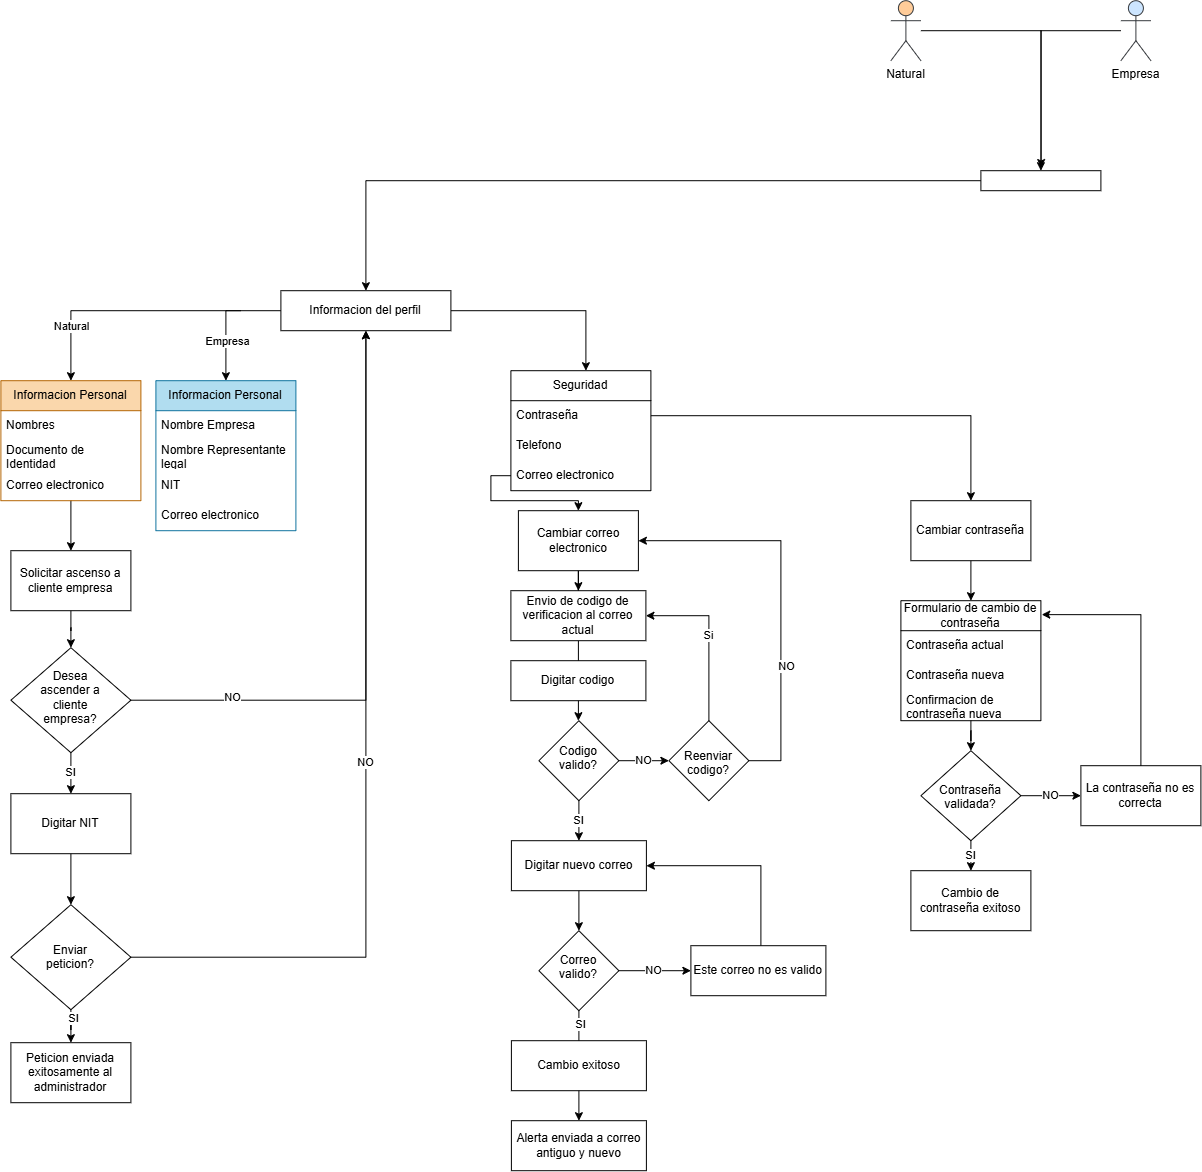

The diagram above was exported from draw.io. Its source (the exported page's mxGraphModel, read from the mxfile embedded in the PNG):
<mxGraphModel dx="2957" dy="2274" grid="0" gridSize="10" guides="1" tooltips="1" connect="1" arrows="1" fold="1" page="1" pageScale="1" pageWidth="827" pageHeight="1169" math="0" shadow="0">
  <root>
    <mxCell id="0" />
    <mxCell id="1" parent="0" />
    <mxCell id="2" edge="1" parent="1" source="7" style="edgeStyle=orthogonalEdgeStyle;rounded=0;orthogonalLoop=1;jettySize=auto;html=1;entryX=0.5;entryY=0;entryDx=0;entryDy=0;exitX=0;exitY=0.5;exitDx=0;exitDy=0;" target="12">
      <mxGeometry relative="1" as="geometry">
        <mxPoint x="3253" y="323" as="sourcePoint" />
      </mxGeometry>
    </mxCell>
    <mxCell id="3" connectable="0" parent="2" style="edgeLabel;html=1;align=center;verticalAlign=middle;resizable=0;points=[];" value="Natural" vertex="1">
      <mxGeometry relative="1" x="0.6048" y="-1" as="geometry">
        <mxPoint as="offset" />
      </mxGeometry>
    </mxCell>
    <mxCell id="4" edge="1" parent="1" style="edgeStyle=orthogonalEdgeStyle;rounded=0;orthogonalLoop=1;jettySize=auto;html=1;entryX=0.5;entryY=0;entryDx=0;entryDy=0;" target="16">
      <mxGeometry relative="1" as="geometry">
        <Array as="points">
          <mxPoint x="3238" y="323" />
        </Array>
        <mxPoint x="3253" y="323" as="sourcePoint" />
      </mxGeometry>
    </mxCell>
    <mxCell id="5" connectable="0" parent="4" style="edgeLabel;html=1;align=center;verticalAlign=middle;resizable=0;points=[];" value="Empresa" vertex="1">
      <mxGeometry relative="1" x="0.0585" as="geometry">
        <mxPoint as="offset" />
      </mxGeometry>
    </mxCell>
    <mxCell id="6" edge="1" parent="1" source="7" style="edgeStyle=orthogonalEdgeStyle;rounded=0;orthogonalLoop=1;jettySize=auto;html=1;entryX=0.5;entryY=0;entryDx=0;entryDy=0;">
      <mxGeometry relative="1" as="geometry">
        <mxPoint x="3598" y="383" as="targetPoint" />
      </mxGeometry>
    </mxCell>
    <mxCell id="7" parent="1" style="rounded=0;whiteSpace=wrap;html=1;" value="Informacion del perfil" vertex="1">
      <mxGeometry height="40" width="170" x="3293" y="303" as="geometry" />
    </mxCell>
    <mxCell id="8" parent="1" style="shape=umlActor;verticalLabelPosition=bottom;verticalAlign=top;html=1;outlineConnect=0;fillColor=#ffcc99;strokeColor=#36393d;" value="Natural" vertex="1">
      <mxGeometry height="60" width="30" x="3903" y="13" as="geometry" />
    </mxCell>
    <mxCell id="9" edge="1" parent="1" source="10" style="edgeStyle=orthogonalEdgeStyle;rounded=0;orthogonalLoop=1;jettySize=auto;html=1;entryX=0.5;entryY=0;entryDx=0;entryDy=0;" target="63">
      <mxGeometry relative="1" as="geometry" />
    </mxCell>
    <mxCell id="10" parent="1" style="shape=umlActor;verticalLabelPosition=bottom;verticalAlign=top;html=1;outlineConnect=0;fillColor=#cce5ff;strokeColor=#36393d;" value="Empresa" vertex="1">
      <mxGeometry height="60" width="30" x="4133" y="13" as="geometry" />
    </mxCell>
    <mxCell id="11" edge="1" parent="1" source="12" style="edgeStyle=orthogonalEdgeStyle;rounded=0;orthogonalLoop=1;jettySize=auto;html=1;" target="66" value="">
      <mxGeometry relative="1" as="geometry" />
    </mxCell>
    <mxCell id="12" parent="1" style="swimlane;fontStyle=0;childLayout=stackLayout;horizontal=1;startSize=30;horizontalStack=0;resizeParent=1;resizeParentMax=0;resizeLast=0;collapsible=1;marginBottom=0;whiteSpace=wrap;html=1;fillColor=#fad7ac;strokeColor=#b46504;" value="Informacion Personal" vertex="1">
      <mxGeometry height="120" width="140" x="3013" y="393" as="geometry" />
    </mxCell>
    <mxCell id="13" parent="12" style="text;align=left;verticalAlign=middle;spacingLeft=4;spacingRight=4;overflow=hidden;points=[[0,0.5],[1,0.5]];portConstraint=eastwest;rotatable=0;whiteSpace=wrap;html=1;" value="Nombres" vertex="1">
      <mxGeometry height="30" width="140" y="30" as="geometry" />
    </mxCell>
    <mxCell id="14" parent="12" style="text;align=left;verticalAlign=middle;spacingLeft=4;spacingRight=4;overflow=hidden;points=[[0,0.5],[1,0.5]];portConstraint=eastwest;rotatable=0;whiteSpace=wrap;html=1;" value="Documento de Identidad" vertex="1">
      <mxGeometry height="30" width="140" y="60" as="geometry" />
    </mxCell>
    <mxCell id="15" parent="12" style="text;strokeColor=none;fillColor=none;align=left;verticalAlign=middle;spacingLeft=4;spacingRight=4;overflow=hidden;points=[[0,0.5],[1,0.5]];portConstraint=eastwest;rotatable=0;whiteSpace=wrap;html=1;" value="Correo electronico" vertex="1">
      <mxGeometry height="30" width="140" y="90" as="geometry" />
    </mxCell>
    <mxCell id="16" parent="1" style="swimlane;fontStyle=0;childLayout=stackLayout;horizontal=1;startSize=30;horizontalStack=0;resizeParent=1;resizeParentMax=0;resizeLast=0;collapsible=1;marginBottom=0;whiteSpace=wrap;html=1;fillColor=#b1ddf0;strokeColor=#10739e;" value="Informacion Personal" vertex="1">
      <mxGeometry height="150" width="140" x="3168" y="393" as="geometry" />
    </mxCell>
    <mxCell id="17" parent="16" style="text;align=left;verticalAlign=middle;spacingLeft=4;spacingRight=4;overflow=hidden;points=[[0,0.5],[1,0.5]];portConstraint=eastwest;rotatable=0;whiteSpace=wrap;html=1;" value="Nombre Empresa" vertex="1">
      <mxGeometry height="30" width="140" y="30" as="geometry" />
    </mxCell>
    <mxCell id="18" parent="16" style="text;align=left;verticalAlign=middle;spacingLeft=4;spacingRight=4;overflow=hidden;points=[[0,0.5],[1,0.5]];portConstraint=eastwest;rotatable=0;whiteSpace=wrap;html=1;" value="Nombre Representante legal" vertex="1">
      <mxGeometry height="30" width="140" y="60" as="geometry" />
    </mxCell>
    <mxCell id="19" parent="16" style="text;align=left;verticalAlign=middle;spacingLeft=4;spacingRight=4;overflow=hidden;points=[[0,0.5],[1,0.5]];portConstraint=eastwest;rotatable=0;whiteSpace=wrap;html=1;" value="NIT" vertex="1">
      <mxGeometry height="30" width="140" y="90" as="geometry" />
    </mxCell>
    <mxCell id="20" parent="16" style="text;strokeColor=none;fillColor=none;align=left;verticalAlign=middle;spacingLeft=4;spacingRight=4;overflow=hidden;points=[[0,0.5],[1,0.5]];portConstraint=eastwest;rotatable=0;whiteSpace=wrap;html=1;" value="Correo electronico" vertex="1">
      <mxGeometry height="30" width="140" y="120" as="geometry" />
    </mxCell>
    <mxCell id="21" parent="1" style="swimlane;fontStyle=0;childLayout=stackLayout;horizontal=1;startSize=30;horizontalStack=0;resizeParent=1;resizeParentMax=0;resizeLast=0;collapsible=1;marginBottom=0;whiteSpace=wrap;html=1;" value="Seguridad" vertex="1">
      <mxGeometry height="120" width="140" x="3523" y="383" as="geometry" />
    </mxCell>
    <mxCell id="22" parent="21" style="text;strokeColor=none;fillColor=none;align=left;verticalAlign=middle;spacingLeft=4;spacingRight=4;overflow=hidden;points=[[0,0.5],[1,0.5]];portConstraint=eastwest;rotatable=0;whiteSpace=wrap;html=1;" value="Contraseña" vertex="1">
      <mxGeometry height="30" width="140" y="30" as="geometry" />
    </mxCell>
    <mxCell id="23" parent="21" style="text;strokeColor=none;fillColor=none;align=left;verticalAlign=middle;spacingLeft=4;spacingRight=4;overflow=hidden;points=[[0,0.5],[1,0.5]];portConstraint=eastwest;rotatable=0;whiteSpace=wrap;html=1;" value="Telefono" vertex="1">
      <mxGeometry height="30" width="140" y="60" as="geometry" />
    </mxCell>
    <mxCell id="24" parent="21" style="text;strokeColor=none;fillColor=none;align=left;verticalAlign=middle;spacingLeft=4;spacingRight=4;overflow=hidden;points=[[0,0.5],[1,0.5]];portConstraint=eastwest;rotatable=0;whiteSpace=wrap;html=1;" value="Correo electronico" vertex="1">
      <mxGeometry height="30" width="140" y="90" as="geometry" />
    </mxCell>
    <mxCell id="25" edge="1" parent="1" source="28" style="edgeStyle=orthogonalEdgeStyle;rounded=0;orthogonalLoop=1;jettySize=auto;html=1;exitX=0.5;exitY=1;exitDx=0;exitDy=0;" target="27" value="">
      <mxGeometry relative="1" as="geometry">
        <mxPoint x="3590.5" y="603" as="sourcePoint" />
      </mxGeometry>
    </mxCell>
    <mxCell id="26" edge="1" parent="1" source="27" style="edgeStyle=orthogonalEdgeStyle;rounded=0;orthogonalLoop=1;jettySize=auto;html=1;" value="">
      <mxGeometry relative="1" as="geometry">
        <mxPoint x="3590.5" y="733.0000000000002" as="targetPoint" />
      </mxGeometry>
    </mxCell>
    <mxCell id="27" parent="1" style="rounded=0;whiteSpace=wrap;html=1;" value="Envio de codigo de verificacion al correo actual" vertex="1">
      <mxGeometry height="50" width="135" x="3523" y="603" as="geometry" />
    </mxCell>
    <mxCell id="28" parent="1" style="rounded=0;whiteSpace=wrap;html=1;" value="&lt;div&gt;&lt;span style=&quot;background-color: transparent; color: light-dark(rgb(0, 0, 0), rgb(255, 255, 255));&quot;&gt;Cambiar correo electronico&lt;/span&gt;&lt;/div&gt;" vertex="1">
      <mxGeometry height="60" width="120" x="3530.5" y="523" as="geometry" />
    </mxCell>
    <mxCell id="29" edge="1" parent="1" source="31" style="edgeStyle=orthogonalEdgeStyle;rounded=0;orthogonalLoop=1;jettySize=auto;html=1;" target="33" value="SI">
      <mxGeometry relative="1" as="geometry" />
    </mxCell>
    <mxCell id="30" edge="1" parent="1" source="31" style="edgeStyle=orthogonalEdgeStyle;rounded=0;orthogonalLoop=1;jettySize=auto;html=1;" value="NO">
      <mxGeometry relative="1" as="geometry">
        <mxPoint x="3681" y="772.9999999999998" as="targetPoint" />
      </mxGeometry>
    </mxCell>
    <mxCell id="31" parent="1" style="rhombus;whiteSpace=wrap;html=1;shapeInside=1;" value="Codigo valido?" vertex="1">
      <mxGeometry height="80" width="80" x="3551" y="733" as="geometry" />
    </mxCell>
    <mxCell id="32" edge="1" parent="1" source="33" style="edgeStyle=orthogonalEdgeStyle;rounded=0;orthogonalLoop=1;jettySize=auto;html=1;" target="42" value="">
      <mxGeometry relative="1" as="geometry" />
    </mxCell>
    <mxCell id="33" parent="1" style="rounded=0;whiteSpace=wrap;html=1;" value="Digitar nuevo correo" vertex="1">
      <mxGeometry height="50" width="135" x="3523.5" y="853" as="geometry" />
    </mxCell>
    <mxCell id="34" edge="1" parent="1" source="37" style="edgeStyle=orthogonalEdgeStyle;rounded=0;orthogonalLoop=1;jettySize=auto;html=1;entryX=1;entryY=0.5;entryDx=0;entryDy=0;" target="27" value="Si">
      <mxGeometry relative="1" as="geometry">
        <Array as="points">
          <mxPoint x="3721" y="628.03" />
        </Array>
      </mxGeometry>
    </mxCell>
    <mxCell id="35" edge="1" parent="1" source="37" style="edgeStyle=orthogonalEdgeStyle;rounded=0;orthogonalLoop=1;jettySize=auto;html=1;entryX=1;entryY=0.5;entryDx=0;entryDy=0;" target="28">
      <mxGeometry relative="1" as="geometry">
        <Array as="points">
          <mxPoint x="3793" y="773" />
          <mxPoint x="3793" y="553" />
        </Array>
      </mxGeometry>
    </mxCell>
    <mxCell id="36" connectable="0" parent="35" style="edgeLabel;html=1;align=center;verticalAlign=middle;resizable=0;points=[];" value="NO" vertex="1">
      <mxGeometry relative="1" x="-0.3502" y="-4" as="geometry">
        <mxPoint as="offset" />
      </mxGeometry>
    </mxCell>
    <mxCell id="37" parent="1" style="rhombus;whiteSpace=wrap;html=1;shapeInside=1;" value="Reenviar codigo?" vertex="1">
      <mxGeometry height="80" width="80" x="3681" y="733" as="geometry" />
    </mxCell>
    <mxCell id="38" parent="1" style="rounded=0;whiteSpace=wrap;html=1;" value="Digitar codigo" vertex="1">
      <mxGeometry height="40" width="135" x="3523" y="673" as="geometry" />
    </mxCell>
    <mxCell id="39" edge="1" parent="1" source="42" style="edgeStyle=orthogonalEdgeStyle;rounded=0;orthogonalLoop=1;jettySize=auto;html=1;" target="44" value="">
      <mxGeometry relative="1" as="geometry" />
    </mxCell>
    <mxCell id="40" connectable="0" parent="39" style="edgeLabel;html=1;align=center;verticalAlign=middle;resizable=0;points=[];" value="SI" vertex="1">
      <mxGeometry relative="1" x="-0.7544" as="geometry">
        <mxPoint as="offset" />
      </mxGeometry>
    </mxCell>
    <mxCell id="41" edge="1" parent="1" source="42" style="edgeStyle=orthogonalEdgeStyle;rounded=0;orthogonalLoop=1;jettySize=auto;html=1;" target="46" value="NO">
      <mxGeometry relative="1" as="geometry" />
    </mxCell>
    <mxCell id="42" parent="1" style="rhombus;whiteSpace=wrap;html=1;shapeInside=1;" value="Correo valido?" vertex="1">
      <mxGeometry height="80" width="80" x="3551" y="943" as="geometry" />
    </mxCell>
    <mxCell id="43" parent="1" style="rounded=0;whiteSpace=wrap;html=1;" value="Cambio exitoso" vertex="1">
      <mxGeometry height="50" width="135" x="3523.5" y="1053" as="geometry" />
    </mxCell>
    <mxCell id="44" parent="1" style="rounded=0;whiteSpace=wrap;html=1;" value="Alerta enviada a correo antiguo y nuevo" vertex="1">
      <mxGeometry height="50" width="135" x="3523.5" y="1133" as="geometry" />
    </mxCell>
    <mxCell id="45" edge="1" parent="1" source="46" style="edgeStyle=orthogonalEdgeStyle;rounded=0;orthogonalLoop=1;jettySize=auto;html=1;entryX=1;entryY=0.5;entryDx=0;entryDy=0;" target="33">
      <mxGeometry relative="1" as="geometry">
        <Array as="points">
          <mxPoint x="3773" y="878.03" />
        </Array>
      </mxGeometry>
    </mxCell>
    <mxCell id="46" parent="1" style="rounded=0;whiteSpace=wrap;html=1;" value="Este correo no es valido" vertex="1">
      <mxGeometry height="50" width="135" x="3703" y="958" as="geometry" />
    </mxCell>
    <mxCell id="47" edge="1" parent="1" source="24" style="edgeStyle=orthogonalEdgeStyle;rounded=0;orthogonalLoop=1;jettySize=auto;html=1;entryX=0.5;entryY=0;entryDx=0;entryDy=0;" target="28">
      <mxGeometry relative="1" as="geometry">
        <Array as="points">
          <mxPoint x="3503" y="488" />
          <mxPoint x="3503" y="513" />
          <mxPoint x="3590.52" y="513" />
        </Array>
      </mxGeometry>
    </mxCell>
    <mxCell id="48" edge="1" parent="1" source="49" style="edgeStyle=orthogonalEdgeStyle;rounded=0;orthogonalLoop=1;jettySize=auto;html=1;entryX=0.5;entryY=0;entryDx=0;entryDy=0;" target="52">
      <mxGeometry relative="1" as="geometry" />
    </mxCell>
    <mxCell id="49" parent="1" style="rounded=0;whiteSpace=wrap;html=1;" value="&lt;div&gt;&lt;span style=&quot;background-color: transparent; color: light-dark(rgb(0, 0, 0), rgb(255, 255, 255));&quot;&gt;Cambiar contraseña&lt;/span&gt;&lt;/div&gt;" vertex="1">
      <mxGeometry height="60" width="120" x="3923" y="513" as="geometry" />
    </mxCell>
    <mxCell id="50" edge="1" parent="1" source="22" style="edgeStyle=orthogonalEdgeStyle;rounded=0;orthogonalLoop=1;jettySize=auto;html=1;entryX=0.5;entryY=0;entryDx=0;entryDy=0;" target="49">
      <mxGeometry relative="1" as="geometry" />
    </mxCell>
    <mxCell id="51" edge="1" parent="1" source="52" style="edgeStyle=orthogonalEdgeStyle;rounded=0;orthogonalLoop=1;jettySize=auto;html=1;entryX=0.5;entryY=0;entryDx=0;entryDy=0;" target="58">
      <mxGeometry relative="1" as="geometry" />
    </mxCell>
    <mxCell id="52" parent="1" style="swimlane;fontStyle=0;childLayout=stackLayout;horizontal=1;startSize=30;horizontalStack=0;resizeParent=1;resizeParentMax=0;resizeLast=0;collapsible=1;marginBottom=0;whiteSpace=wrap;html=1;" value="Formulario de cambio de contraseña" vertex="1">
      <mxGeometry height="120" width="140" x="3913" y="613" as="geometry" />
    </mxCell>
    <mxCell id="53" parent="52" style="text;strokeColor=none;fillColor=none;align=left;verticalAlign=middle;spacingLeft=4;spacingRight=4;overflow=hidden;points=[[0,0.5],[1,0.5]];portConstraint=eastwest;rotatable=0;whiteSpace=wrap;html=1;" value="Contraseña actual" vertex="1">
      <mxGeometry height="30" width="140" y="30" as="geometry" />
    </mxCell>
    <mxCell id="54" parent="52" style="text;strokeColor=none;fillColor=none;align=left;verticalAlign=middle;spacingLeft=4;spacingRight=4;overflow=hidden;points=[[0,0.5],[1,0.5]];portConstraint=eastwest;rotatable=0;whiteSpace=wrap;html=1;" value="Contraseña nueva" vertex="1">
      <mxGeometry height="30" width="140" y="60" as="geometry" />
    </mxCell>
    <mxCell id="55" parent="52" style="text;strokeColor=none;fillColor=none;align=left;verticalAlign=middle;spacingLeft=4;spacingRight=4;overflow=hidden;points=[[0,0.5],[1,0.5]];portConstraint=eastwest;rotatable=0;whiteSpace=wrap;html=1;" value="Confirmacion de contraseña nueva" vertex="1">
      <mxGeometry height="30" width="140" y="90" as="geometry" />
    </mxCell>
    <mxCell id="56" edge="1" parent="1" source="58" style="edgeStyle=orthogonalEdgeStyle;rounded=0;orthogonalLoop=1;jettySize=auto;html=1;" target="59" value="SI">
      <mxGeometry relative="1" as="geometry" />
    </mxCell>
    <mxCell id="57" edge="1" parent="1" source="58" style="edgeStyle=orthogonalEdgeStyle;rounded=0;orthogonalLoop=1;jettySize=auto;html=1;" target="60" value="NO">
      <mxGeometry relative="1" as="geometry" />
    </mxCell>
    <mxCell id="58" parent="1" style="rhombus;whiteSpace=wrap;html=1;shapeInside=1;" value="Contraseña validada?" vertex="1">
      <mxGeometry height="90" width="100" x="3933" y="763" as="geometry" />
    </mxCell>
    <mxCell id="59" parent="1" style="rounded=0;whiteSpace=wrap;html=1;" value="&lt;div&gt;&lt;span style=&quot;background-color: transparent; color: light-dark(rgb(0, 0, 0), rgb(255, 255, 255));&quot;&gt;Cambio de contraseña exitoso&lt;/span&gt;&lt;/div&gt;" vertex="1">
      <mxGeometry height="60" width="120" x="3923" y="883" as="geometry" />
    </mxCell>
    <mxCell id="60" parent="1" style="rounded=0;whiteSpace=wrap;html=1;" value="La contraseña no es correcta" vertex="1">
      <mxGeometry height="60" width="120" x="4093" y="778" as="geometry" />
    </mxCell>
    <mxCell id="61" edge="1" parent="1" source="60" style="edgeStyle=orthogonalEdgeStyle;rounded=0;orthogonalLoop=1;jettySize=auto;html=1;entryX=1.006;entryY=0.116;entryDx=0;entryDy=0;entryPerimeter=0;" target="52">
      <mxGeometry relative="1" as="geometry">
        <Array as="points">
          <mxPoint x="4153.03" y="626.9300000000001" />
        </Array>
      </mxGeometry>
    </mxCell>
    <mxCell id="62" edge="1" parent="1" source="63" style="edgeStyle=orthogonalEdgeStyle;rounded=0;orthogonalLoop=1;jettySize=auto;html=1;entryX=0.5;entryY=0;entryDx=0;entryDy=0;" target="7">
      <mxGeometry relative="1" as="geometry" />
    </mxCell>
    <mxCell id="63" parent="1" style="rounded=0;whiteSpace=wrap;html=1;" value="" vertex="1">
      <mxGeometry height="20" width="120" x="3993" y="183" as="geometry" />
    </mxCell>
    <mxCell id="64" edge="1" parent="1" source="8" style="edgeStyle=orthogonalEdgeStyle;rounded=0;orthogonalLoop=1;jettySize=auto;html=1;entryX=0.502;entryY=-0.157;entryDx=0;entryDy=0;entryPerimeter=0;" target="63">
      <mxGeometry relative="1" as="geometry" />
    </mxCell>
    <mxCell id="65" edge="1" parent="1" source="66" style="edgeStyle=orthogonalEdgeStyle;rounded=0;orthogonalLoop=1;jettySize=auto;html=1;" target="68" value="">
      <mxGeometry relative="1" as="geometry" />
    </mxCell>
    <mxCell id="66" parent="1" style="rounded=0;whiteSpace=wrap;html=1;" value="Solicitar ascenso a cliente empresa" vertex="1">
      <mxGeometry height="60" width="120" x="3023" y="563" as="geometry" />
    </mxCell>
    <mxCell id="67" edge="1" parent="1" source="68" style="edgeStyle=orthogonalEdgeStyle;rounded=0;orthogonalLoop=1;jettySize=auto;html=1;" target="70" value="SI">
      <mxGeometry relative="1" as="geometry" />
    </mxCell>
    <mxCell id="68" parent="1" style="rhombus;whiteSpace=wrap;html=1;shapeInside=1;" value="Desea ascender a cliente empresa?" vertex="1">
      <mxGeometry height="105" width="120" x="3023" y="660" as="geometry" />
    </mxCell>
    <mxCell id="69" edge="1" parent="1" source="70" style="edgeStyle=orthogonalEdgeStyle;rounded=0;orthogonalLoop=1;jettySize=auto;html=1;" target="73" value="">
      <mxGeometry relative="1" as="geometry" />
    </mxCell>
    <mxCell id="70" parent="1" style="rounded=0;whiteSpace=wrap;html=1;" value="Digitar NIT" vertex="1">
      <mxGeometry height="60" width="120" x="3023" y="806" as="geometry" />
    </mxCell>
    <mxCell id="71" edge="1" parent="1" source="73" style="edgeStyle=orthogonalEdgeStyle;rounded=0;orthogonalLoop=1;jettySize=auto;html=1;" target="74" value="">
      <mxGeometry relative="1" as="geometry" />
    </mxCell>
    <mxCell id="72" connectable="0" parent="71" style="edgeLabel;html=1;align=center;verticalAlign=middle;resizable=0;points=[];" value="SI" vertex="1">
      <mxGeometry relative="1" x="-0.6879" y="1" as="geometry">
        <mxPoint as="offset" />
      </mxGeometry>
    </mxCell>
    <mxCell id="73" parent="1" style="rhombus;whiteSpace=wrap;html=1;shapeInside=1;" value="Enviar peticion?" vertex="1">
      <mxGeometry height="105" width="120" x="3023" y="917" as="geometry" />
    </mxCell>
    <mxCell id="74" parent="1" style="rounded=0;whiteSpace=wrap;html=1;" value="Peticion enviada exitosamente al administrador" vertex="1">
      <mxGeometry height="60" width="120" x="3023" y="1055" as="geometry" />
    </mxCell>
    <mxCell id="75" edge="1" parent="1" source="73" style="edgeStyle=orthogonalEdgeStyle;rounded=0;orthogonalLoop=1;jettySize=auto;html=1;entryX=0.5;entryY=1;entryDx=0;entryDy=0;" target="7" value="NO">
      <mxGeometry relative="1" as="geometry">
        <Array as="points">
          <mxPoint x="3378.0299999999997" y="969.48" />
        </Array>
      </mxGeometry>
    </mxCell>
    <mxCell id="76" edge="1" parent="1" source="68" style="edgeStyle=orthogonalEdgeStyle;rounded=0;orthogonalLoop=1;jettySize=auto;html=1;entryX=0.5;entryY=1;entryDx=0;entryDy=0;" target="7" value="">
      <mxGeometry relative="1" as="geometry" />
    </mxCell>
    <mxCell id="77" connectable="0" parent="76" style="edgeLabel;html=1;align=center;verticalAlign=middle;resizable=0;points=[];" value="NO" vertex="1">
      <mxGeometry relative="1" x="-0.6685" y="4" as="geometry">
        <mxPoint as="offset" />
      </mxGeometry>
    </mxCell>
  </root>
</mxGraphModel>